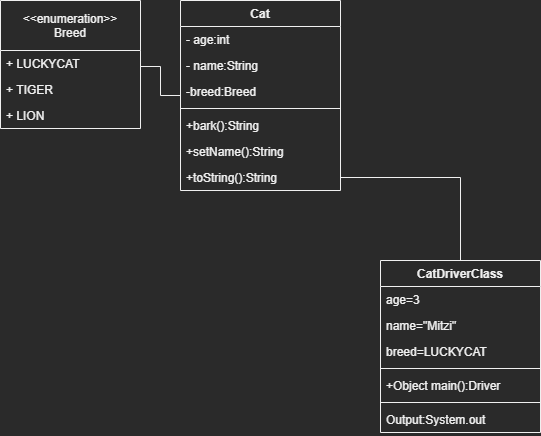

The diagram above was exported from draw.io. Its source (the exported page's mxGraphModel, read from the mxfile embedded in the PNG):
<mxGraphModel dx="1038" dy="491" grid="1" gridSize="10" guides="1" tooltips="1" connect="1" arrows="1" fold="1" page="1" pageScale="1" pageWidth="827" pageHeight="1169" math="0" shadow="0">
  <root>
    <mxCell id="WIyWlLk6GJQsqaUBKTNV-0" />
    <mxCell id="WIyWlLk6GJQsqaUBKTNV-1" parent="WIyWlLk6GJQsqaUBKTNV-0" />
    <mxCell id="WxY2mcqjkpCgMXYAFuqQ-1" value="&lt;&lt;enumeration&gt;&gt;&#10;Breed" style="swimlane;fontStyle=0;childLayout=stackLayout;horizontal=1;startSize=50;fillColor=none;horizontalStack=0;resizeParent=1;resizeParentMax=0;resizeLast=0;collapsible=1;marginBottom=0;" parent="WIyWlLk6GJQsqaUBKTNV-1" vertex="1">
      <mxGeometry x="100" y="50" width="140" height="128" as="geometry" />
    </mxCell>
    <mxCell id="WxY2mcqjkpCgMXYAFuqQ-2" value="+ LUCKYCAT" style="text;strokeColor=none;fillColor=none;align=left;verticalAlign=top;spacingLeft=4;spacingRight=4;overflow=hidden;rotatable=0;points=[[0,0.5],[1,0.5]];portConstraint=eastwest;" parent="WxY2mcqjkpCgMXYAFuqQ-1" vertex="1">
      <mxGeometry y="50" width="140" height="26" as="geometry" />
    </mxCell>
    <mxCell id="WxY2mcqjkpCgMXYAFuqQ-3" value="+ TIGER" style="text;strokeColor=none;fillColor=none;align=left;verticalAlign=top;spacingLeft=4;spacingRight=4;overflow=hidden;rotatable=0;points=[[0,0.5],[1,0.5]];portConstraint=eastwest;" parent="WxY2mcqjkpCgMXYAFuqQ-1" vertex="1">
      <mxGeometry y="76" width="140" height="26" as="geometry" />
    </mxCell>
    <mxCell id="WxY2mcqjkpCgMXYAFuqQ-4" value="+ LION" style="text;strokeColor=none;fillColor=none;align=left;verticalAlign=top;spacingLeft=4;spacingRight=4;overflow=hidden;rotatable=0;points=[[0,0.5],[1,0.5]];portConstraint=eastwest;" parent="WxY2mcqjkpCgMXYAFuqQ-1" vertex="1">
      <mxGeometry y="102" width="140" height="26" as="geometry" />
    </mxCell>
    <mxCell id="WxY2mcqjkpCgMXYAFuqQ-12" style="edgeStyle=orthogonalEdgeStyle;rounded=0;orthogonalLoop=1;jettySize=auto;html=1;endArrow=none;endFill=0;" parent="WIyWlLk6GJQsqaUBKTNV-1" source="WxY2mcqjkpCgMXYAFuqQ-5" edge="1">
      <mxGeometry relative="1" as="geometry">
        <mxPoint x="240" y="116" as="targetPoint" />
      </mxGeometry>
    </mxCell>
    <mxCell id="WxY2mcqjkpCgMXYAFuqQ-5" value="Cat" style="swimlane;fontStyle=1;align=center;verticalAlign=top;childLayout=stackLayout;horizontal=1;startSize=26;horizontalStack=0;resizeParent=1;resizeParentMax=0;resizeLast=0;collapsible=1;marginBottom=0;" parent="WIyWlLk6GJQsqaUBKTNV-1" vertex="1">
      <mxGeometry x="280" y="50" width="160" height="190" as="geometry" />
    </mxCell>
    <mxCell id="WxY2mcqjkpCgMXYAFuqQ-6" value="- age:int" style="text;strokeColor=none;fillColor=none;align=left;verticalAlign=top;spacingLeft=4;spacingRight=4;overflow=hidden;rotatable=0;points=[[0,0.5],[1,0.5]];portConstraint=eastwest;" parent="WxY2mcqjkpCgMXYAFuqQ-5" vertex="1">
      <mxGeometry y="26" width="160" height="26" as="geometry" />
    </mxCell>
    <mxCell id="WxY2mcqjkpCgMXYAFuqQ-10" value="- name:String" style="text;strokeColor=none;fillColor=none;align=left;verticalAlign=top;spacingLeft=4;spacingRight=4;overflow=hidden;rotatable=0;points=[[0,0.5],[1,0.5]];portConstraint=eastwest;" parent="WxY2mcqjkpCgMXYAFuqQ-5" vertex="1">
      <mxGeometry y="52" width="160" height="26" as="geometry" />
    </mxCell>
    <mxCell id="WxY2mcqjkpCgMXYAFuqQ-13" value="-breed:Breed" style="text;strokeColor=none;fillColor=none;align=left;verticalAlign=top;spacingLeft=4;spacingRight=4;overflow=hidden;rotatable=0;points=[[0,0.5],[1,0.5]];portConstraint=eastwest;" parent="WxY2mcqjkpCgMXYAFuqQ-5" vertex="1">
      <mxGeometry y="78" width="160" height="26" as="geometry" />
    </mxCell>
    <mxCell id="WxY2mcqjkpCgMXYAFuqQ-7" value="" style="line;strokeWidth=1;fillColor=none;align=left;verticalAlign=middle;spacingTop=-1;spacingLeft=3;spacingRight=3;rotatable=0;labelPosition=right;points=[];portConstraint=eastwest;" parent="WxY2mcqjkpCgMXYAFuqQ-5" vertex="1">
      <mxGeometry y="104" width="160" height="8" as="geometry" />
    </mxCell>
    <mxCell id="WxY2mcqjkpCgMXYAFuqQ-8" value="+bark():String" style="text;strokeColor=none;fillColor=none;align=left;verticalAlign=top;spacingLeft=4;spacingRight=4;overflow=hidden;rotatable=0;points=[[0,0.5],[1,0.5]];portConstraint=eastwest;" parent="WxY2mcqjkpCgMXYAFuqQ-5" vertex="1">
      <mxGeometry y="112" width="160" height="26" as="geometry" />
    </mxCell>
    <mxCell id="WxY2mcqjkpCgMXYAFuqQ-17" value="+setName():String" style="text;strokeColor=none;fillColor=none;align=left;verticalAlign=top;spacingLeft=4;spacingRight=4;overflow=hidden;rotatable=0;points=[[0,0.5],[1,0.5]];portConstraint=eastwest;" parent="WxY2mcqjkpCgMXYAFuqQ-5" vertex="1">
      <mxGeometry y="138" width="160" height="26" as="geometry" />
    </mxCell>
    <mxCell id="WxY2mcqjkpCgMXYAFuqQ-18" value="+toString():String" style="text;strokeColor=none;fillColor=none;align=left;verticalAlign=top;spacingLeft=4;spacingRight=4;overflow=hidden;rotatable=0;points=[[0,0.5],[1,0.5]];portConstraint=eastwest;" parent="WxY2mcqjkpCgMXYAFuqQ-5" vertex="1">
      <mxGeometry y="164" width="160" height="26" as="geometry" />
    </mxCell>
    <mxCell id="WxY2mcqjkpCgMXYAFuqQ-20" value="CatDriverClass" style="swimlane;fontStyle=1;align=center;verticalAlign=top;childLayout=stackLayout;horizontal=1;startSize=26;horizontalStack=0;resizeParent=1;resizeParentMax=0;resizeLast=0;collapsible=1;marginBottom=0;" parent="WIyWlLk6GJQsqaUBKTNV-1" vertex="1">
      <mxGeometry x="480" y="310" width="160" height="172" as="geometry" />
    </mxCell>
    <mxCell id="WxY2mcqjkpCgMXYAFuqQ-21" value="age=3" style="text;strokeColor=none;fillColor=none;align=left;verticalAlign=top;spacingLeft=4;spacingRight=4;overflow=hidden;rotatable=0;points=[[0,0.5],[1,0.5]];portConstraint=eastwest;" parent="WxY2mcqjkpCgMXYAFuqQ-20" vertex="1">
      <mxGeometry y="26" width="160" height="26" as="geometry" />
    </mxCell>
    <mxCell id="WxY2mcqjkpCgMXYAFuqQ-22" value="name=&quot;Mitzi&quot;" style="text;strokeColor=none;fillColor=none;align=left;verticalAlign=top;spacingLeft=4;spacingRight=4;overflow=hidden;rotatable=0;points=[[0,0.5],[1,0.5]];portConstraint=eastwest;" parent="WxY2mcqjkpCgMXYAFuqQ-20" vertex="1">
      <mxGeometry y="52" width="160" height="26" as="geometry" />
    </mxCell>
    <mxCell id="WxY2mcqjkpCgMXYAFuqQ-23" value="breed=LUCKYCAT" style="text;strokeColor=none;fillColor=none;align=left;verticalAlign=top;spacingLeft=4;spacingRight=4;overflow=hidden;rotatable=0;points=[[0,0.5],[1,0.5]];portConstraint=eastwest;" parent="WxY2mcqjkpCgMXYAFuqQ-20" vertex="1">
      <mxGeometry y="78" width="160" height="26" as="geometry" />
    </mxCell>
    <mxCell id="WxY2mcqjkpCgMXYAFuqQ-27" value="" style="line;strokeWidth=1;fillColor=none;align=left;verticalAlign=middle;spacingTop=-1;spacingLeft=3;spacingRight=3;rotatable=0;labelPosition=right;points=[];portConstraint=eastwest;" parent="WxY2mcqjkpCgMXYAFuqQ-20" vertex="1">
      <mxGeometry y="104" width="160" height="8" as="geometry" />
    </mxCell>
    <mxCell id="WxY2mcqjkpCgMXYAFuqQ-28" value="+Object main():Driver" style="text;strokeColor=none;fillColor=none;align=left;verticalAlign=top;spacingLeft=4;spacingRight=4;overflow=hidden;rotatable=0;points=[[0,0.5],[1,0.5]];portConstraint=eastwest;" parent="WxY2mcqjkpCgMXYAFuqQ-20" vertex="1">
      <mxGeometry y="112" width="160" height="26" as="geometry" />
    </mxCell>
    <mxCell id="WxY2mcqjkpCgMXYAFuqQ-32" value="" style="line;strokeWidth=1;fillColor=none;align=left;verticalAlign=middle;spacingTop=-1;spacingLeft=3;spacingRight=3;rotatable=0;labelPosition=right;points=[];portConstraint=eastwest;" parent="WxY2mcqjkpCgMXYAFuqQ-20" vertex="1">
      <mxGeometry y="138" width="160" height="8" as="geometry" />
    </mxCell>
    <mxCell id="WxY2mcqjkpCgMXYAFuqQ-33" value="Output:System.out" style="text;strokeColor=none;fillColor=none;align=left;verticalAlign=top;spacingLeft=4;spacingRight=4;overflow=hidden;rotatable=0;points=[[0,0.5],[1,0.5]];portConstraint=eastwest;" parent="WxY2mcqjkpCgMXYAFuqQ-20" vertex="1">
      <mxGeometry y="146" width="160" height="26" as="geometry" />
    </mxCell>
    <mxCell id="WxY2mcqjkpCgMXYAFuqQ-31" style="edgeStyle=orthogonalEdgeStyle;rounded=0;orthogonalLoop=1;jettySize=auto;html=1;entryX=0.5;entryY=0;entryDx=0;entryDy=0;endArrow=none;endFill=0;" parent="WIyWlLk6GJQsqaUBKTNV-1" source="WxY2mcqjkpCgMXYAFuqQ-18" target="WxY2mcqjkpCgMXYAFuqQ-20" edge="1">
      <mxGeometry relative="1" as="geometry" />
    </mxCell>
  </root>
</mxGraphModel>